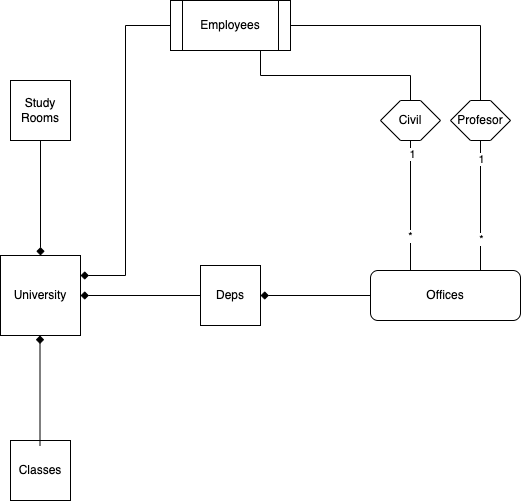

The diagram above was exported from draw.io. Its source (the exported page's mxGraphModel, read from the mxfile embedded in the PNG):
<mxGraphModel dx="899" dy="542" grid="1" gridSize="10" guides="1" tooltips="1" connect="1" arrows="1" fold="1" page="1" pageScale="1" pageWidth="850" pageHeight="1100" math="0" shadow="0">
  <root>
    <mxCell id="0" />
    <mxCell id="1" parent="0" />
    <mxCell id="-jKAFZwqyH5_WMSishlS-28" style="edgeStyle=orthogonalEdgeStyle;rounded=0;orthogonalLoop=1;jettySize=auto;html=1;exitX=1;exitY=0;exitDx=0;exitDy=0;entryX=1;entryY=0;entryDx=0;entryDy=0;" edge="1" parent="1" source="-jKAFZwqyH5_WMSishlS-1" target="-jKAFZwqyH5_WMSishlS-1">
      <mxGeometry relative="1" as="geometry" />
    </mxCell>
    <mxCell id="-jKAFZwqyH5_WMSishlS-1" value="University" style="whiteSpace=wrap;html=1;aspect=fixed;" vertex="1" parent="1">
      <mxGeometry x="160" y="275" width="80" height="80" as="geometry" />
    </mxCell>
    <mxCell id="-jKAFZwqyH5_WMSishlS-5" value="Classes" style="whiteSpace=wrap;html=1;aspect=fixed;" vertex="1" parent="1">
      <mxGeometry x="170" y="460" width="60" height="60" as="geometry" />
    </mxCell>
    <mxCell id="-jKAFZwqyH5_WMSishlS-6" value="Study Rooms" style="whiteSpace=wrap;html=1;aspect=fixed;" vertex="1" parent="1">
      <mxGeometry x="170" y="100" width="60" height="60" as="geometry" />
    </mxCell>
    <mxCell id="-jKAFZwqyH5_WMSishlS-7" value="Deps" style="whiteSpace=wrap;html=1;aspect=fixed;" vertex="1" parent="1">
      <mxGeometry x="360" y="285" width="60" height="60" as="geometry" />
    </mxCell>
    <mxCell id="-jKAFZwqyH5_WMSishlS-9" value="" style="endArrow=diamond;html=1;rounded=0;entryX=0.5;entryY=0;entryDx=0;entryDy=0;endFill=1;" edge="1" parent="1" source="-jKAFZwqyH5_WMSishlS-6" target="-jKAFZwqyH5_WMSishlS-1">
      <mxGeometry width="50" height="50" relative="1" as="geometry">
        <mxPoint x="400" y="310" as="sourcePoint" />
        <mxPoint x="200" y="220" as="targetPoint" />
      </mxGeometry>
    </mxCell>
    <mxCell id="-jKAFZwqyH5_WMSishlS-10" value="" style="endArrow=diamond;html=1;rounded=0;endFill=1;" edge="1" parent="1">
      <mxGeometry width="50" height="50" relative="1" as="geometry">
        <mxPoint x="199.5" y="465" as="sourcePoint" />
        <mxPoint x="199.5" y="355" as="targetPoint" />
        <Array as="points">
          <mxPoint x="199.5" y="355" />
        </Array>
      </mxGeometry>
    </mxCell>
    <mxCell id="-jKAFZwqyH5_WMSishlS-11" value="" style="endArrow=diamond;html=1;rounded=0;exitX=0;exitY=0.5;exitDx=0;exitDy=0;endFill=1;" edge="1" parent="1" source="-jKAFZwqyH5_WMSishlS-7" target="-jKAFZwqyH5_WMSishlS-1">
      <mxGeometry width="50" height="50" relative="1" as="geometry">
        <mxPoint x="400" y="310" as="sourcePoint" />
        <mxPoint x="450" y="260" as="targetPoint" />
        <Array as="points" />
      </mxGeometry>
    </mxCell>
    <mxCell id="-jKAFZwqyH5_WMSishlS-13" value="Offices" style="rounded=1;whiteSpace=wrap;html=1;" vertex="1" parent="1">
      <mxGeometry x="530" y="290" width="150" height="50" as="geometry" />
    </mxCell>
    <mxCell id="-jKAFZwqyH5_WMSishlS-17" value="" style="endArrow=diamond;html=1;rounded=0;endFill=1;exitX=0;exitY=0.5;exitDx=0;exitDy=0;entryX=1;entryY=0.5;entryDx=0;entryDy=0;" edge="1" parent="1" source="-jKAFZwqyH5_WMSishlS-13" target="-jKAFZwqyH5_WMSishlS-7">
      <mxGeometry width="50" height="50" relative="1" as="geometry">
        <mxPoint x="470" y="310" as="sourcePoint" />
        <mxPoint x="420" y="310" as="targetPoint" />
      </mxGeometry>
    </mxCell>
    <mxCell id="-jKAFZwqyH5_WMSishlS-29" style="edgeStyle=orthogonalEdgeStyle;rounded=0;orthogonalLoop=1;jettySize=auto;html=1;entryX=1;entryY=0.25;entryDx=0;entryDy=0;endArrow=diamond;endFill=1;" edge="1" parent="1" source="-jKAFZwqyH5_WMSishlS-27" target="-jKAFZwqyH5_WMSishlS-1">
      <mxGeometry relative="1" as="geometry" />
    </mxCell>
    <mxCell id="-jKAFZwqyH5_WMSishlS-30" style="edgeStyle=orthogonalEdgeStyle;rounded=0;orthogonalLoop=1;jettySize=auto;html=1;exitX=1;exitY=0.5;exitDx=0;exitDy=0;entryX=0.75;entryY=0;entryDx=0;entryDy=0;endArrow=none;endFill=0;" edge="1" parent="1" source="-jKAFZwqyH5_WMSishlS-44" target="-jKAFZwqyH5_WMSishlS-13">
      <mxGeometry relative="1" as="geometry">
        <mxPoint x="545" y="130" as="targetPoint" />
        <Array as="points">
          <mxPoint x="640" y="140" />
          <mxPoint x="640" y="290" />
        </Array>
      </mxGeometry>
    </mxCell>
    <mxCell id="-jKAFZwqyH5_WMSishlS-55" value="1" style="edgeLabel;html=1;align=center;verticalAlign=middle;resizable=0;points=[];" vertex="1" connectable="0" parent="-jKAFZwqyH5_WMSishlS-30">
      <mxGeometry x="-0.6717" y="-2" relative="1" as="geometry">
        <mxPoint y="7" as="offset" />
      </mxGeometry>
    </mxCell>
    <mxCell id="-jKAFZwqyH5_WMSishlS-57" value="*" style="edgeLabel;html=1;align=center;verticalAlign=middle;resizable=0;points=[];" vertex="1" connectable="0" parent="-jKAFZwqyH5_WMSishlS-30">
      <mxGeometry x="0.6164" relative="1" as="geometry">
        <mxPoint y="1" as="offset" />
      </mxGeometry>
    </mxCell>
    <mxCell id="-jKAFZwqyH5_WMSishlS-58" value="1" style="edgeLabel;html=1;align=center;verticalAlign=middle;resizable=0;points=[];" vertex="1" connectable="0" parent="-jKAFZwqyH5_WMSishlS-30">
      <mxGeometry x="-0.2603" relative="1" as="geometry">
        <mxPoint y="1" as="offset" />
      </mxGeometry>
    </mxCell>
    <mxCell id="-jKAFZwqyH5_WMSishlS-49" style="edgeStyle=orthogonalEdgeStyle;rounded=0;orthogonalLoop=1;jettySize=auto;html=1;exitX=0.75;exitY=1;exitDx=0;exitDy=0;entryX=0.5;entryY=0;entryDx=0;entryDy=0;endArrow=none;endFill=0;" edge="1" parent="1" source="-jKAFZwqyH5_WMSishlS-27" target="-jKAFZwqyH5_WMSishlS-48">
      <mxGeometry relative="1" as="geometry" />
    </mxCell>
    <mxCell id="-jKAFZwqyH5_WMSishlS-27" value="Employees" style="shape=process;whiteSpace=wrap;html=1;backgroundOutline=1;" vertex="1" parent="1">
      <mxGeometry x="330" y="20" width="120" height="50" as="geometry" />
    </mxCell>
    <mxCell id="-jKAFZwqyH5_WMSishlS-45" value="" style="edgeStyle=orthogonalEdgeStyle;rounded=0;orthogonalLoop=1;jettySize=auto;html=1;exitX=1;exitY=0.5;exitDx=0;exitDy=0;entryX=0.5;entryY=0;entryDx=0;entryDy=0;endArrow=none;endFill=0;" edge="1" parent="1" source="-jKAFZwqyH5_WMSishlS-27" target="-jKAFZwqyH5_WMSishlS-44">
      <mxGeometry relative="1" as="geometry">
        <mxPoint x="595" y="290" as="targetPoint" />
        <mxPoint x="460" y="130" as="sourcePoint" />
      </mxGeometry>
    </mxCell>
    <mxCell id="-jKAFZwqyH5_WMSishlS-44" value="Profesor" style="shape=hexagon;perimeter=hexagonPerimeter2;whiteSpace=wrap;html=1;fixedSize=1;" vertex="1" parent="1">
      <mxGeometry x="610" y="120" width="60" height="40" as="geometry" />
    </mxCell>
    <mxCell id="-jKAFZwqyH5_WMSishlS-50" style="edgeStyle=orthogonalEdgeStyle;rounded=0;orthogonalLoop=1;jettySize=auto;html=1;exitX=0.5;exitY=1;exitDx=0;exitDy=0;endArrow=none;endFill=0;" edge="1" parent="1" source="-jKAFZwqyH5_WMSishlS-48">
      <mxGeometry relative="1" as="geometry">
        <mxPoint x="570" y="290" as="targetPoint" />
        <Array as="points">
          <mxPoint x="570" y="290" />
        </Array>
      </mxGeometry>
    </mxCell>
    <mxCell id="-jKAFZwqyH5_WMSishlS-53" value="*" style="edgeLabel;html=1;align=center;verticalAlign=middle;resizable=0;points=[];" vertex="1" connectable="0" parent="-jKAFZwqyH5_WMSishlS-50">
      <mxGeometry x="0.45" y="-1" relative="1" as="geometry">
        <mxPoint y="1" as="offset" />
      </mxGeometry>
    </mxCell>
    <mxCell id="-jKAFZwqyH5_WMSishlS-56" value="1" style="edgeLabel;html=1;align=center;verticalAlign=middle;resizable=0;points=[];" vertex="1" connectable="0" parent="-jKAFZwqyH5_WMSishlS-50">
      <mxGeometry x="-0.8077" y="1" relative="1" as="geometry">
        <mxPoint y="1" as="offset" />
      </mxGeometry>
    </mxCell>
    <mxCell id="-jKAFZwqyH5_WMSishlS-48" value="Civil" style="shape=hexagon;perimeter=hexagonPerimeter2;whiteSpace=wrap;html=1;fixedSize=1;" vertex="1" parent="1">
      <mxGeometry x="540" y="120" width="60" height="40" as="geometry" />
    </mxCell>
  </root>
</mxGraphModel>